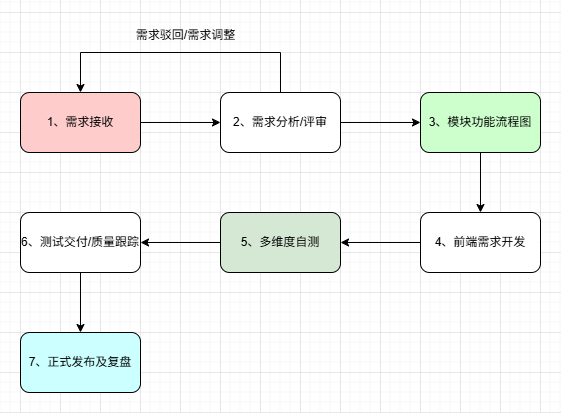

The diagram above was exported from draw.io. Its source (the exported page's mxGraphModel, read from the mxfile embedded in the PNG):
<mxGraphModel dx="1050" dy="522" grid="1" gridSize="10" guides="1" tooltips="1" connect="1" arrows="1" fold="1" page="1" pageScale="1" pageWidth="827" pageHeight="1169" math="0" shadow="0">
  <root>
    <mxCell id="0" />
    <mxCell id="1" parent="0" />
    <mxCell id="KKqEsIMLRJPiNEr5aDGY-1" value="7、正式发布及复盘" style="rounded=1;whiteSpace=wrap;html=1;fillColor=#CCFFFF;" vertex="1" parent="1">
      <mxGeometry x="160" y="440" width="120" height="60" as="geometry" />
    </mxCell>
    <mxCell id="KKqEsIMLRJPiNEr5aDGY-10" style="edgeStyle=orthogonalEdgeStyle;rounded=0;orthogonalLoop=1;jettySize=auto;html=1;exitX=1;exitY=0.5;exitDx=0;exitDy=0;entryX=0;entryY=0.5;entryDx=0;entryDy=0;" edge="1" parent="1" source="KKqEsIMLRJPiNEr5aDGY-2" target="KKqEsIMLRJPiNEr5aDGY-4">
      <mxGeometry relative="1" as="geometry" />
    </mxCell>
    <mxCell id="KKqEsIMLRJPiNEr5aDGY-2" value="1、需求接收" style="rounded=1;whiteSpace=wrap;html=1;fillColor=#FFCCCC;" vertex="1" parent="1">
      <mxGeometry x="160" y="200" width="120" height="60" as="geometry" />
    </mxCell>
    <mxCell id="KKqEsIMLRJPiNEr5aDGY-11" value="" style="edgeStyle=orthogonalEdgeStyle;rounded=0;orthogonalLoop=1;jettySize=auto;html=1;" edge="1" parent="1" source="KKqEsIMLRJPiNEr5aDGY-4" target="KKqEsIMLRJPiNEr5aDGY-6">
      <mxGeometry relative="1" as="geometry" />
    </mxCell>
    <mxCell id="KKqEsIMLRJPiNEr5aDGY-16" style="edgeStyle=orthogonalEdgeStyle;rounded=0;orthogonalLoop=1;jettySize=auto;html=1;entryX=0.5;entryY=0;entryDx=0;entryDy=0;" edge="1" parent="1" source="KKqEsIMLRJPiNEr5aDGY-4" target="KKqEsIMLRJPiNEr5aDGY-2">
      <mxGeometry relative="1" as="geometry">
        <Array as="points">
          <mxPoint x="420" y="160" />
          <mxPoint x="220" y="160" />
        </Array>
      </mxGeometry>
    </mxCell>
    <mxCell id="KKqEsIMLRJPiNEr5aDGY-4" value="2、需求分析/评审" style="rounded=1;whiteSpace=wrap;html=1;fillColor=#FFFFFF;" vertex="1" parent="1">
      <mxGeometry x="360" y="200" width="120" height="60" as="geometry" />
    </mxCell>
    <mxCell id="KKqEsIMLRJPiNEr5aDGY-12" style="edgeStyle=orthogonalEdgeStyle;rounded=0;orthogonalLoop=1;jettySize=auto;html=1;entryX=0.5;entryY=0;entryDx=0;entryDy=0;" edge="1" parent="1" source="KKqEsIMLRJPiNEr5aDGY-6" target="KKqEsIMLRJPiNEr5aDGY-9">
      <mxGeometry relative="1" as="geometry" />
    </mxCell>
    <mxCell id="KKqEsIMLRJPiNEr5aDGY-6" value="3、模块功能流程图" style="rounded=1;whiteSpace=wrap;html=1;fillColor=#CCFFCC;" vertex="1" parent="1">
      <mxGeometry x="560" y="200" width="120" height="60" as="geometry" />
    </mxCell>
    <mxCell id="KKqEsIMLRJPiNEr5aDGY-15" value="" style="edgeStyle=orthogonalEdgeStyle;rounded=0;orthogonalLoop=1;jettySize=auto;html=1;" edge="1" parent="1" source="KKqEsIMLRJPiNEr5aDGY-7" target="KKqEsIMLRJPiNEr5aDGY-1">
      <mxGeometry relative="1" as="geometry" />
    </mxCell>
    <mxCell id="KKqEsIMLRJPiNEr5aDGY-7" value="6、测试交付/质量跟踪" style="rounded=1;whiteSpace=wrap;html=1;" vertex="1" parent="1">
      <mxGeometry x="160" y="320" width="120" height="60" as="geometry" />
    </mxCell>
    <mxCell id="KKqEsIMLRJPiNEr5aDGY-14" style="edgeStyle=orthogonalEdgeStyle;rounded=0;orthogonalLoop=1;jettySize=auto;html=1;entryX=1;entryY=0.5;entryDx=0;entryDy=0;" edge="1" parent="1" source="KKqEsIMLRJPiNEr5aDGY-8" target="KKqEsIMLRJPiNEr5aDGY-7">
      <mxGeometry relative="1" as="geometry" />
    </mxCell>
    <mxCell id="KKqEsIMLRJPiNEr5aDGY-8" value="5、多维度自测" style="rounded=1;whiteSpace=wrap;html=1;fillColor=#D5E8D4;" vertex="1" parent="1">
      <mxGeometry x="360" y="320" width="120" height="60" as="geometry" />
    </mxCell>
    <mxCell id="KKqEsIMLRJPiNEr5aDGY-13" style="edgeStyle=orthogonalEdgeStyle;rounded=0;orthogonalLoop=1;jettySize=auto;html=1;entryX=1;entryY=0.5;entryDx=0;entryDy=0;" edge="1" parent="1" source="KKqEsIMLRJPiNEr5aDGY-9" target="KKqEsIMLRJPiNEr5aDGY-8">
      <mxGeometry relative="1" as="geometry" />
    </mxCell>
    <mxCell id="KKqEsIMLRJPiNEr5aDGY-9" value="4、前端需求开发" style="rounded=1;whiteSpace=wrap;html=1;" vertex="1" parent="1">
      <mxGeometry x="560" y="320" width="120" height="60" as="geometry" />
    </mxCell>
    <mxCell id="KKqEsIMLRJPiNEr5aDGY-17" value="需求驳回/需求调整" style="text;html=1;align=center;verticalAlign=middle;resizable=0;points=[];autosize=1;strokeColor=none;fillColor=none;" vertex="1" parent="1">
      <mxGeometry x="265" y="128" width="120" height="30" as="geometry" />
    </mxCell>
  </root>
</mxGraphModel>